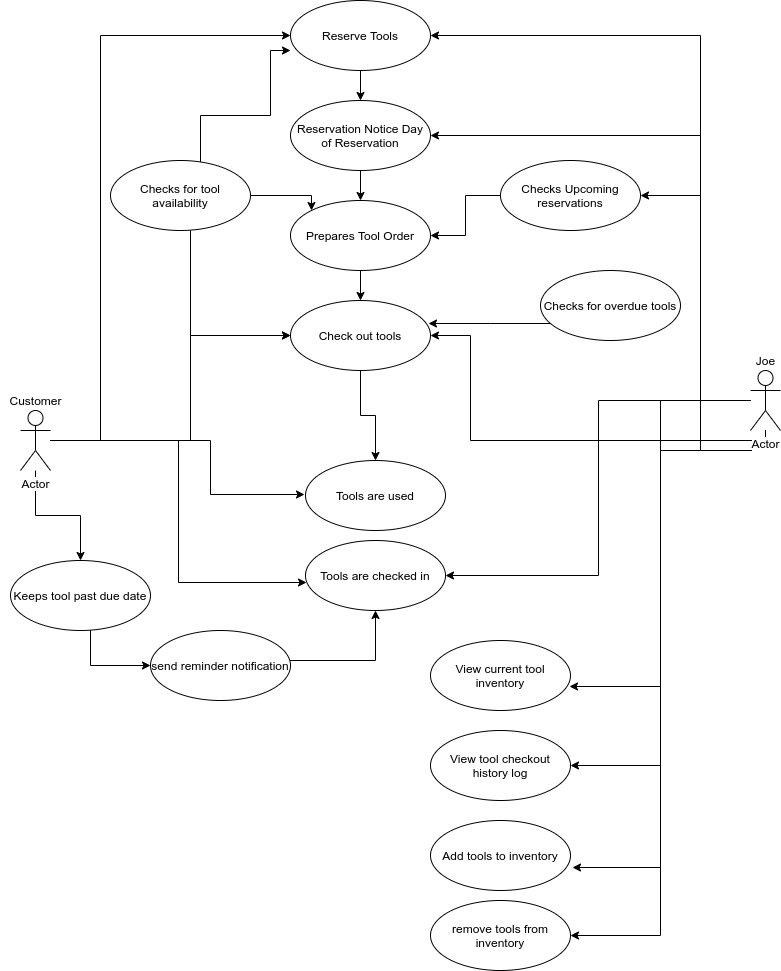

The diagram above was exported from draw.io. Its source (the exported page's mxGraphModel, read from the mxfile embedded in the PNG):
<mxGraphModel dx="1400" dy="703" grid="1" gridSize="10" guides="1" tooltips="1" connect="1" arrows="1" fold="1" page="1" pageScale="1" pageWidth="850" pageHeight="1100" math="0" shadow="0">
  <root>
    <mxCell id="0" />
    <mxCell id="1" parent="0" />
    <mxCell id="1O_Xo0ITrHFBNlIO_Uvz-24" style="edgeStyle=orthogonalEdgeStyle;rounded=0;orthogonalLoop=1;jettySize=auto;html=1;entryX=1;entryY=0.5;entryDx=0;entryDy=0;" parent="1" source="1O_Xo0ITrHFBNlIO_Uvz-1" target="1O_Xo0ITrHFBNlIO_Uvz-11" edge="1">
      <mxGeometry relative="1" as="geometry">
        <Array as="points">
          <mxPoint x="750" y="520" />
          <mxPoint x="750" y="105" />
        </Array>
      </mxGeometry>
    </mxCell>
    <mxCell id="1O_Xo0ITrHFBNlIO_Uvz-25" style="edgeStyle=orthogonalEdgeStyle;rounded=0;orthogonalLoop=1;jettySize=auto;html=1;entryX=1;entryY=0.5;entryDx=0;entryDy=0;" parent="1" source="1O_Xo0ITrHFBNlIO_Uvz-1" target="1O_Xo0ITrHFBNlIO_Uvz-14" edge="1">
      <mxGeometry relative="1" as="geometry">
        <Array as="points">
          <mxPoint x="750" y="520" />
          <mxPoint x="750" y="205" />
        </Array>
      </mxGeometry>
    </mxCell>
    <mxCell id="1O_Xo0ITrHFBNlIO_Uvz-26" style="edgeStyle=orthogonalEdgeStyle;rounded=0;orthogonalLoop=1;jettySize=auto;html=1;entryX=1;entryY=0.5;entryDx=0;entryDy=0;" parent="1" source="1O_Xo0ITrHFBNlIO_Uvz-1" target="1O_Xo0ITrHFBNlIO_Uvz-51" edge="1">
      <mxGeometry relative="1" as="geometry">
        <Array as="points">
          <mxPoint x="750" y="520" />
          <mxPoint x="750" y="265" />
        </Array>
      </mxGeometry>
    </mxCell>
    <mxCell id="1O_Xo0ITrHFBNlIO_Uvz-32" style="edgeStyle=orthogonalEdgeStyle;rounded=0;orthogonalLoop=1;jettySize=auto;html=1;entryX=1;entryY=0.5;entryDx=0;entryDy=0;" parent="1" source="1O_Xo0ITrHFBNlIO_Uvz-1" target="1O_Xo0ITrHFBNlIO_Uvz-18" edge="1">
      <mxGeometry relative="1" as="geometry">
        <Array as="points">
          <mxPoint x="520" y="510" />
          <mxPoint x="520" y="405" />
        </Array>
      </mxGeometry>
    </mxCell>
    <mxCell id="1O_Xo0ITrHFBNlIO_Uvz-34" style="edgeStyle=orthogonalEdgeStyle;rounded=0;orthogonalLoop=1;jettySize=auto;html=1;entryX=1;entryY=0.5;entryDx=0;entryDy=0;" parent="1" source="1O_Xo0ITrHFBNlIO_Uvz-1" target="1O_Xo0ITrHFBNlIO_Uvz-30" edge="1">
      <mxGeometry relative="1" as="geometry" />
    </mxCell>
    <mxCell id="1O_Xo0ITrHFBNlIO_Uvz-58" style="edgeStyle=orthogonalEdgeStyle;rounded=0;orthogonalLoop=1;jettySize=auto;html=1;entryX=0.993;entryY=0.657;entryDx=0;entryDy=0;entryPerimeter=0;" parent="1" source="1O_Xo0ITrHFBNlIO_Uvz-1" target="1O_Xo0ITrHFBNlIO_Uvz-53" edge="1">
      <mxGeometry relative="1" as="geometry" />
    </mxCell>
    <mxCell id="1O_Xo0ITrHFBNlIO_Uvz-59" style="edgeStyle=orthogonalEdgeStyle;rounded=0;orthogonalLoop=1;jettySize=auto;html=1;entryX=1;entryY=0.5;entryDx=0;entryDy=0;" parent="1" source="1O_Xo0ITrHFBNlIO_Uvz-1" target="1O_Xo0ITrHFBNlIO_Uvz-54" edge="1">
      <mxGeometry relative="1" as="geometry" />
    </mxCell>
    <mxCell id="1O_Xo0ITrHFBNlIO_Uvz-60" style="edgeStyle=orthogonalEdgeStyle;rounded=0;orthogonalLoop=1;jettySize=auto;html=1;entryX=1.014;entryY=0.671;entryDx=0;entryDy=0;entryPerimeter=0;" parent="1" source="1O_Xo0ITrHFBNlIO_Uvz-1" target="1O_Xo0ITrHFBNlIO_Uvz-56" edge="1">
      <mxGeometry relative="1" as="geometry">
        <Array as="points">
          <mxPoint x="710" y="520" />
          <mxPoint x="710" y="937" />
        </Array>
      </mxGeometry>
    </mxCell>
    <mxCell id="1O_Xo0ITrHFBNlIO_Uvz-63" style="edgeStyle=orthogonalEdgeStyle;rounded=0;orthogonalLoop=1;jettySize=auto;html=1;entryX=1;entryY=0.5;entryDx=0;entryDy=0;" parent="1" source="1O_Xo0ITrHFBNlIO_Uvz-1" target="1O_Xo0ITrHFBNlIO_Uvz-57" edge="1">
      <mxGeometry relative="1" as="geometry">
        <Array as="points">
          <mxPoint x="710" y="520" />
          <mxPoint x="710" y="1005" />
        </Array>
      </mxGeometry>
    </mxCell>
    <mxCell id="1O_Xo0ITrHFBNlIO_Uvz-1" value="Actor" style="shape=umlActor;verticalLabelPosition=bottom;labelBackgroundColor=#ffffff;verticalAlign=top;html=1;" parent="1" vertex="1">
      <mxGeometry x="800" y="440" width="30" height="60" as="geometry" />
    </mxCell>
    <mxCell id="1O_Xo0ITrHFBNlIO_Uvz-33" style="edgeStyle=orthogonalEdgeStyle;rounded=0;orthogonalLoop=1;jettySize=auto;html=1;entryX=0.1;entryY=0.2;entryDx=0;entryDy=0;entryPerimeter=0;" parent="1" source="1O_Xo0ITrHFBNlIO_Uvz-10" edge="1">
      <mxGeometry relative="1" as="geometry">
        <mxPoint x="354" y="564" as="targetPoint" />
        <Array as="points">
          <mxPoint x="260" y="510" />
          <mxPoint x="260" y="564" />
        </Array>
      </mxGeometry>
    </mxCell>
    <mxCell id="1O_Xo0ITrHFBNlIO_Uvz-35" style="edgeStyle=orthogonalEdgeStyle;rounded=0;orthogonalLoop=1;jettySize=auto;html=1;entryX=0;entryY=0.5;entryDx=0;entryDy=0;" parent="1" source="1O_Xo0ITrHFBNlIO_Uvz-10" target="1O_Xo0ITrHFBNlIO_Uvz-11" edge="1">
      <mxGeometry relative="1" as="geometry">
        <Array as="points">
          <mxPoint x="150" y="510" />
          <mxPoint x="150" y="105" />
        </Array>
      </mxGeometry>
    </mxCell>
    <mxCell id="1O_Xo0ITrHFBNlIO_Uvz-40" style="edgeStyle=orthogonalEdgeStyle;rounded=0;orthogonalLoop=1;jettySize=auto;html=1;" parent="1" source="1O_Xo0ITrHFBNlIO_Uvz-10" target="1O_Xo0ITrHFBNlIO_Uvz-37" edge="1">
      <mxGeometry relative="1" as="geometry">
        <Array as="points">
          <mxPoint x="85" y="585" />
          <mxPoint x="130" y="585" />
        </Array>
      </mxGeometry>
    </mxCell>
    <mxCell id="1O_Xo0ITrHFBNlIO_Uvz-50" style="edgeStyle=orthogonalEdgeStyle;rounded=0;orthogonalLoop=1;jettySize=auto;html=1;" parent="1" source="1O_Xo0ITrHFBNlIO_Uvz-10" target="1O_Xo0ITrHFBNlIO_Uvz-18" edge="1">
      <mxGeometry relative="1" as="geometry">
        <Array as="points">
          <mxPoint x="240" y="510" />
          <mxPoint x="240" y="405" />
        </Array>
      </mxGeometry>
    </mxCell>
    <mxCell id="1O_Xo0ITrHFBNlIO_Uvz-66" style="edgeStyle=orthogonalEdgeStyle;rounded=0;orthogonalLoop=1;jettySize=auto;html=1;entryX=0.007;entryY=0.6;entryDx=0;entryDy=0;entryPerimeter=0;" parent="1" source="1O_Xo0ITrHFBNlIO_Uvz-10" target="1O_Xo0ITrHFBNlIO_Uvz-30" edge="1">
      <mxGeometry relative="1" as="geometry">
        <Array as="points">
          <mxPoint x="228" y="510" />
          <mxPoint x="228" y="652" />
        </Array>
      </mxGeometry>
    </mxCell>
    <mxCell id="1O_Xo0ITrHFBNlIO_Uvz-10" value="Actor" style="shape=umlActor;verticalLabelPosition=bottom;labelBackgroundColor=#ffffff;verticalAlign=top;html=1;" parent="1" vertex="1">
      <mxGeometry x="70" y="480" width="30" height="60" as="geometry" />
    </mxCell>
    <mxCell id="1O_Xo0ITrHFBNlIO_Uvz-15" value="" style="edgeStyle=orthogonalEdgeStyle;rounded=0;orthogonalLoop=1;jettySize=auto;html=1;" parent="1" source="1O_Xo0ITrHFBNlIO_Uvz-11" target="1O_Xo0ITrHFBNlIO_Uvz-14" edge="1">
      <mxGeometry relative="1" as="geometry" />
    </mxCell>
    <mxCell id="1O_Xo0ITrHFBNlIO_Uvz-11" value="Reserve Tools" style="ellipse;whiteSpace=wrap;html=1;" parent="1" vertex="1">
      <mxGeometry x="340" y="70" width="140" height="70" as="geometry" />
    </mxCell>
    <mxCell id="1O_Xo0ITrHFBNlIO_Uvz-17" value="" style="edgeStyle=orthogonalEdgeStyle;rounded=0;orthogonalLoop=1;jettySize=auto;html=1;" parent="1" source="1O_Xo0ITrHFBNlIO_Uvz-14" target="1O_Xo0ITrHFBNlIO_Uvz-16" edge="1">
      <mxGeometry relative="1" as="geometry" />
    </mxCell>
    <mxCell id="1O_Xo0ITrHFBNlIO_Uvz-14" value="Reservation Notice Day of Reservation" style="ellipse;whiteSpace=wrap;html=1;" parent="1" vertex="1">
      <mxGeometry x="340" y="170" width="140" height="70" as="geometry" />
    </mxCell>
    <mxCell id="1O_Xo0ITrHFBNlIO_Uvz-19" value="" style="edgeStyle=orthogonalEdgeStyle;rounded=0;orthogonalLoop=1;jettySize=auto;html=1;" parent="1" source="1O_Xo0ITrHFBNlIO_Uvz-16" target="1O_Xo0ITrHFBNlIO_Uvz-18" edge="1">
      <mxGeometry relative="1" as="geometry" />
    </mxCell>
    <mxCell id="1O_Xo0ITrHFBNlIO_Uvz-16" value="Prepares Tool Order" style="ellipse;whiteSpace=wrap;html=1;" parent="1" vertex="1">
      <mxGeometry x="340" y="270" width="140" height="70" as="geometry" />
    </mxCell>
    <mxCell id="1O_Xo0ITrHFBNlIO_Uvz-21" value="" style="edgeStyle=orthogonalEdgeStyle;rounded=0;orthogonalLoop=1;jettySize=auto;html=1;" parent="1" source="1O_Xo0ITrHFBNlIO_Uvz-18" target="1O_Xo0ITrHFBNlIO_Uvz-20" edge="1">
      <mxGeometry relative="1" as="geometry" />
    </mxCell>
    <mxCell id="1O_Xo0ITrHFBNlIO_Uvz-18" value="Check out tools" style="ellipse;whiteSpace=wrap;html=1;" parent="1" vertex="1">
      <mxGeometry x="340" y="370" width="140" height="70" as="geometry" />
    </mxCell>
    <mxCell id="1O_Xo0ITrHFBNlIO_Uvz-20" value="Tools are used" style="ellipse;whiteSpace=wrap;html=1;" parent="1" vertex="1">
      <mxGeometry x="355" y="530" width="140" height="70" as="geometry" />
    </mxCell>
    <mxCell id="1O_Xo0ITrHFBNlIO_Uvz-30" value="Tools are checked in" style="ellipse;whiteSpace=wrap;html=1;" parent="1" vertex="1">
      <mxGeometry x="355" y="610" width="140" height="70" as="geometry" />
    </mxCell>
    <mxCell id="1O_Xo0ITrHFBNlIO_Uvz-39" value="" style="edgeStyle=orthogonalEdgeStyle;rounded=0;orthogonalLoop=1;jettySize=auto;html=1;" parent="1" source="1O_Xo0ITrHFBNlIO_Uvz-37" target="1O_Xo0ITrHFBNlIO_Uvz-38" edge="1">
      <mxGeometry relative="1" as="geometry">
        <Array as="points">
          <mxPoint x="140" y="735" />
        </Array>
      </mxGeometry>
    </mxCell>
    <mxCell id="1O_Xo0ITrHFBNlIO_Uvz-37" value="Keeps tool past due date" style="ellipse;whiteSpace=wrap;html=1;" parent="1" vertex="1">
      <mxGeometry x="60" y="630" width="140" height="70" as="geometry" />
    </mxCell>
    <mxCell id="1O_Xo0ITrHFBNlIO_Uvz-41" style="edgeStyle=orthogonalEdgeStyle;rounded=0;orthogonalLoop=1;jettySize=auto;html=1;entryX=0.5;entryY=1;entryDx=0;entryDy=0;" parent="1" source="1O_Xo0ITrHFBNlIO_Uvz-38" target="1O_Xo0ITrHFBNlIO_Uvz-30" edge="1">
      <mxGeometry relative="1" as="geometry">
        <mxPoint x="340" y="585" as="targetPoint" />
        <Array as="points">
          <mxPoint x="425" y="730" />
        </Array>
      </mxGeometry>
    </mxCell>
    <mxCell id="1O_Xo0ITrHFBNlIO_Uvz-38" value="send reminder notification" style="ellipse;whiteSpace=wrap;html=1;" parent="1" vertex="1">
      <mxGeometry x="200" y="700" width="140" height="70" as="geometry" />
    </mxCell>
    <mxCell id="1O_Xo0ITrHFBNlIO_Uvz-45" style="edgeStyle=orthogonalEdgeStyle;rounded=0;orthogonalLoop=1;jettySize=auto;html=1;entryX=0.986;entryY=0.329;entryDx=0;entryDy=0;entryPerimeter=0;" parent="1" source="1O_Xo0ITrHFBNlIO_Uvz-42" target="1O_Xo0ITrHFBNlIO_Uvz-18" edge="1">
      <mxGeometry relative="1" as="geometry">
        <Array as="points">
          <mxPoint x="540" y="393" />
          <mxPoint x="540" y="393" />
        </Array>
      </mxGeometry>
    </mxCell>
    <mxCell id="1O_Xo0ITrHFBNlIO_Uvz-42" value="Checks for overdue tools" style="ellipse;whiteSpace=wrap;html=1;" parent="1" vertex="1">
      <mxGeometry x="590" y="340" width="140" height="70" as="geometry" />
    </mxCell>
    <mxCell id="1O_Xo0ITrHFBNlIO_Uvz-47" style="edgeStyle=orthogonalEdgeStyle;rounded=0;orthogonalLoop=1;jettySize=auto;html=1;entryX=0;entryY=0.714;entryDx=0;entryDy=0;entryPerimeter=0;" parent="1" source="1O_Xo0ITrHFBNlIO_Uvz-46" target="1O_Xo0ITrHFBNlIO_Uvz-11" edge="1">
      <mxGeometry relative="1" as="geometry">
        <Array as="points">
          <mxPoint x="250" y="185" />
          <mxPoint x="320" y="185" />
          <mxPoint x="320" y="120" />
        </Array>
      </mxGeometry>
    </mxCell>
    <mxCell id="1O_Xo0ITrHFBNlIO_Uvz-48" style="edgeStyle=orthogonalEdgeStyle;rounded=0;orthogonalLoop=1;jettySize=auto;html=1;entryX=0;entryY=0.5;entryDx=0;entryDy=0;" parent="1" source="1O_Xo0ITrHFBNlIO_Uvz-46" target="1O_Xo0ITrHFBNlIO_Uvz-18" edge="1">
      <mxGeometry relative="1" as="geometry">
        <Array as="points">
          <mxPoint x="240" y="405" />
        </Array>
      </mxGeometry>
    </mxCell>
    <mxCell id="1O_Xo0ITrHFBNlIO_Uvz-49" style="edgeStyle=orthogonalEdgeStyle;rounded=0;orthogonalLoop=1;jettySize=auto;html=1;entryX=0;entryY=0;entryDx=0;entryDy=0;" parent="1" source="1O_Xo0ITrHFBNlIO_Uvz-46" target="1O_Xo0ITrHFBNlIO_Uvz-16" edge="1">
      <mxGeometry relative="1" as="geometry">
        <Array as="points">
          <mxPoint x="361" y="265" />
        </Array>
      </mxGeometry>
    </mxCell>
    <mxCell id="1O_Xo0ITrHFBNlIO_Uvz-46" value="Checks for tool availability" style="ellipse;whiteSpace=wrap;html=1;" parent="1" vertex="1">
      <mxGeometry x="160" y="230" width="140" height="70" as="geometry" />
    </mxCell>
    <mxCell id="1O_Xo0ITrHFBNlIO_Uvz-52" style="edgeStyle=orthogonalEdgeStyle;rounded=0;orthogonalLoop=1;jettySize=auto;html=1;entryX=1;entryY=0.5;entryDx=0;entryDy=0;" parent="1" source="1O_Xo0ITrHFBNlIO_Uvz-51" target="1O_Xo0ITrHFBNlIO_Uvz-16" edge="1">
      <mxGeometry relative="1" as="geometry" />
    </mxCell>
    <mxCell id="1O_Xo0ITrHFBNlIO_Uvz-51" value="Checks Upcoming reservations" style="ellipse;whiteSpace=wrap;html=1;" parent="1" vertex="1">
      <mxGeometry x="550" y="230" width="140" height="70" as="geometry" />
    </mxCell>
    <mxCell id="1O_Xo0ITrHFBNlIO_Uvz-53" value="View current tool inventory" style="ellipse;whiteSpace=wrap;html=1;" parent="1" vertex="1">
      <mxGeometry x="480" y="710" width="140" height="70" as="geometry" />
    </mxCell>
    <mxCell id="1O_Xo0ITrHFBNlIO_Uvz-54" value="View tool checkout history log" style="ellipse;whiteSpace=wrap;html=1;" parent="1" vertex="1">
      <mxGeometry x="480" y="800" width="140" height="70" as="geometry" />
    </mxCell>
    <mxCell id="1O_Xo0ITrHFBNlIO_Uvz-56" value="Add tools to inventory" style="ellipse;whiteSpace=wrap;html=1;" parent="1" vertex="1">
      <mxGeometry x="480" y="890" width="140" height="70" as="geometry" />
    </mxCell>
    <mxCell id="1O_Xo0ITrHFBNlIO_Uvz-57" value="remove tools from inventory" style="ellipse;whiteSpace=wrap;html=1;" parent="1" vertex="1">
      <mxGeometry x="480" y="970" width="140" height="70" as="geometry" />
    </mxCell>
    <mxCell id="1O_Xo0ITrHFBNlIO_Uvz-71" value="Customer" style="text;html=1;align=center;verticalAlign=middle;resizable=0;points=[];autosize=1;" parent="1" vertex="1">
      <mxGeometry x="50" y="460" width="70" height="20" as="geometry" />
    </mxCell>
    <mxCell id="1O_Xo0ITrHFBNlIO_Uvz-72" value="Joe" style="text;html=1;align=center;verticalAlign=middle;resizable=0;points=[];autosize=1;" parent="1" vertex="1">
      <mxGeometry x="800" y="420" width="30" height="20" as="geometry" />
    </mxCell>
  </root>
</mxGraphModel>